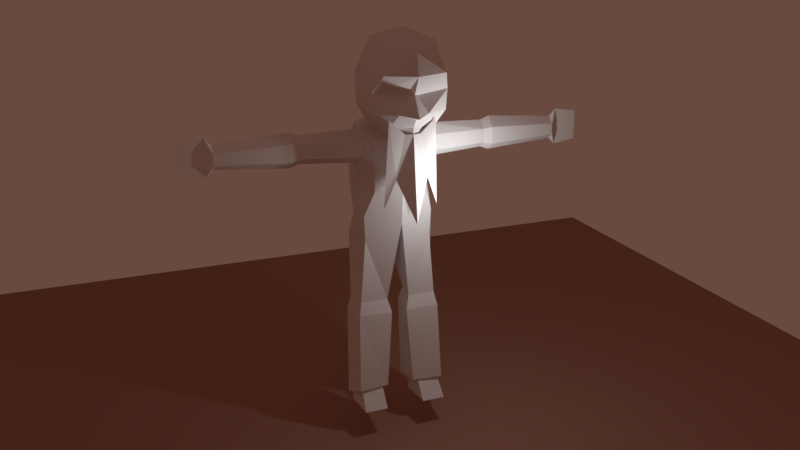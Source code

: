 # Source: OldMan.blend  (saved by Blender 2.77.0; exported with 4.5.12 LTS)
import bpy
from mathutils import Matrix  # noqa: F401  (used for matrix-valued properties, if any)

bpy.ops.wm.read_factory_settings(use_empty=True)
scene = bpy.context.scene
scene.name = 'Scene'

# ---- collections
col_collection_1 = bpy.data.collections.new('Collection 1'); scene.collection.children.link(col_collection_1)
col_collection_2 = bpy.data.collections.new('Collection 2'); scene.collection.children.link(col_collection_2)
col_collection_2.hide_render = True
col_collection_2.hide_viewport = True

# ---- materials (node trees are filled in below, after node groups)
mat_material = bpy.data.materials.new('Material')
mat_material.alpha_threshold = 0.0
mat_material.use_transparent_shadow = False
mat_material.diffuse_color = (0.3757, 0.213, 0.1592, 1.0)
mat_material.roughness = 0.5
mat_material_001 = bpy.data.materials.new('Material.001')
mat_material_001.alpha_threshold = 0.0
mat_material_001.use_transparent_shadow = False
mat_material_001.roughness = 0.5

# ---- material node trees

# ---- world
world_world = bpy.data.worlds.new('World'); scene.world = world_world
world_world.color = (0.1424, 0.06846, 0.0499)
world_world.use_sun_shadow = False
world_world.sun_shadow_jitter_overblur = 0.0
world_world.cycles.sampling_method = 'MANUAL'

# ---- cameras
cam_camera_001 = bpy.data.cameras.new('Camera.001')
cam_camera_001.clip_end = 100.0
cam_camera_001.lens = 35.0
cam_camera_001.sensor_width = 32.0
cam_camera_001.sensor_height = 18.0
cam_camera_001.display_size = 2.0
cam_camera_001.dof.focus_distance = 0.0
cam_camera_001.dof.aperture_fstop = 128.0
cam_camera_001.dof.aperture_blades = 6

# ---- lights
light_lamp = bpy.data.lights.new('Lamp', 'POINT')
light_lamp.transmission_factor = 0.0
light_lamp.cutoff_distance = 30.0
light_lamp.energy = 100.0
light_lamp.shadow_buffer_clip_start = 1.001
light_lamp.shadow_soft_size = 0.1
light_lamp.shadow_maximum_resolution = 0.006
light_lamp.use_absolute_resolution = True

# ---- meshes
me_plane = bpy.data.meshes.new('Plane')
me_plane.from_pydata([(-1.0, -1.0, 0.0), (1.0, -1.0, 0.0), (-1.0, 1.0, 0.0), (1.0, 1.0, 0.0)], [], [(0, 1, 3, 2)])
me_plane.materials.append(mat_material)
me_plane.use_remesh_preserve_volume = False
me_plane.use_remesh_preserve_attributes = False
me_plane.use_mirror_vertex_groups = False
me_plane.update()
me_sphere = bpy.data.meshes.new('Sphere')
me_sphere.from_pydata([(2.931, -1.154, 8.322), (3.236, 0.4041, 8.322), (2.287, 1.285, 8.322), (1.105, 0.6811, 8.322), (1.192e-07, 0.4431, 27.93), (0.0, 1.941, 25.39), (1.192e-07, 1.409, 22.65), (1.735, -0.264, 27.8), (2.454, 0.941, 25.21), (1.735, 0.7018, 22.52), (2.454, -1.971, 27.49), (3.002, -1.473, 24.77), (2.454, -1.005, 22.21), (1.735, -3.678, 27.18), (2.775, -3.406, 24.34), (1.719, -3.461, 21.76), (1.192e-07, -4.592, 27.04), (0.0, -4.257, 24.2), (1.192e-07, -4.037, 21.92), (-1.192e-07, -2.154, 28.49), (0.7213, 0.1863, 22.05), (1.232, -2.77, 21.01), (1.192e-07, -3.997, 20.55), (2.962, -1.75, 26.29), (2.241, -4.382, 25.58), (5.96e-08, -4.927, 25.48), (3.138, -1.226, 23.42), (2.77, -3.189, 22.83), (5.96e-08, -5.139, 22.69), (5.96e-08, -4.533, 22.57), (0.4539, -3.668, 24.05), (1.073, -4.195, 22.86), (1.192e-07, 0.8049, 22.19), (0.4778, 0.6485, 22.17), (0.3691, -1.764, 20.68), (1.192e-07, -1.884, 20.66), (1.223e-07, 4.033, 21.56), (2.011, 2.759, 21.12), (2.671, -0.1715, 21.32), (1.764, -1.113, 20.59), (1.139e-07, -2.097, 19.26), (1.232e-07, 4.487, 19.0), (2.207, 3.171, 19.0), (2.888, -0.1886, 18.81), (1.936, -1.575, 18.73), (1.139e-07, -2.294, 18.46), (1.201e-07, 3.525, 17.08), (2.516, 2.508, 17.08), (2.921, 0.4364, 16.95), (1.91, -1.531, 16.88), (1.098e-07, -2.147, 16.71), (6.396e-09, 3.513, 14.93), (2.054, 2.836, 15.02), (2.971, 0.2081, 15.11), (2.626, -1.161, 15.0), (1.527e-08, -1.936, 14.42), (2.63, 0.6065, 19.28), (2.367, 0.656, 20.51), (2.651, -0.8539, 19.34), (2.512, -0.7709, 20.49), (7.06, -0.05121, 21.15), (7.06, -0.1384, 19.12), (7.06, 0.5416, 19.52), (7.06, 0.584, 20.57), (7.06, -0.7073, 19.57), (7.06, -0.6363, 20.56), (7.718, -0.04716, 21.41), (7.718, -0.1554, 18.88), (7.718, 0.6892, 19.39), (7.718, 0.7417, 20.69), (7.718, -0.862, 19.44), (7.718, -0.7738, 20.67), (12.98, -0.05378, 20.99), (12.98, -0.1275, 19.27), (12.98, 0.4479, 19.61), (12.98, 0.4837, 20.49), (12.98, -0.609, 19.65), (12.98, -0.5489, 20.48), (13.47, -0.05232, 21.52), (13.47, -0.1337, 18.79), (13.82, 0.5771, 20.03), (15.25, -0.06026, 21.24), (15.25, -0.1002, 19.04), (15.25, 0.2213, 20.04), (1.527e-08, 1.886, 13.02), (1.828, 1.893, 13.47), (3.294, 0.3828, 13.55), (2.532, -1.082, 13.11), (0.8595, -1.154, 8.322), (3.137, -1.43, 7.296), (3.504, 0.4496, 7.296), (2.359, 1.512, 7.296), (0.8319, 0.9606, 7.296), (0.5861, -1.43, 7.296), (3.021, -1.006, 2.027), (3.431, -0.2145, -0.05699), (2.432, 1.095, -0.05699), (1.225, -0.2145, -0.05699), (1.468, -1.006, 2.027), (3.225, -2.749, -0.05699), (1.468, -2.749, -0.05699), (1.378, -0.08976, 1.55), (3.226, -0.1609, 1.55), (2.392, 0.6739, 1.08), (0.9017, 0.6043, 0.9589), (3.333, -1.945, 1.354), (3.708, -0.1447, 0.559), (1.049, -1.736, 1.375), (2.756, 1.655, 0.6944), (0.9485, -3.627, 20.6), (1.192e-07, -4.085, 21.47), (1.711, -3.859, 22.49), (1.192e-07, -4.864, 15.22), (1.99, -3.591, 16.21), (0.5673, -3.944, 21.47), (1.168, -3.825, 18.32)], [], [(84, 3, 88, 55), (87, 55, 88, 0), (6, 5, 8, 9), (4, 19, 7), (5, 4, 7, 8), (8, 11, 26), (7, 19, 10), (34, 21, 109, 22, 35), (8, 7, 10, 23), (26, 11, 14, 27), (10, 19, 13), (20, 12, 15, 21), (23, 10, 13, 24), (31, 14, 30), (13, 19, 16), (15, 18, 22, 109), (24, 13, 16, 25), (30, 25, 17), (11, 23, 24, 14), (12, 26, 27, 15), (9, 8, 26, 12), (11, 8, 23), (29, 31, 28), (31, 30, 17, 28), (20, 33, 9, 12), (33, 32, 6, 9), (20, 21, 34), (34, 35, 40, 39), (32, 33, 37, 36), (33, 20, 38, 37), (20, 34, 39, 38), (37, 38, 57, 56, 42), (38, 39, 44, 59), (37, 42, 41, 36), (45, 44, 39), (49, 48, 44), (42, 47, 46, 41), (45, 50, 49, 44), (42, 56, 43, 48, 47), (47, 48, 53, 52), (48, 49, 54, 53), (46, 47, 52, 51), (49, 50, 55, 54), (56, 57, 63, 62), (18, 15, 31, 29), (15, 27, 14, 31), (14, 24, 25), (30, 14, 25), (48, 43, 58, 44), (40, 45, 39), (63, 60, 66, 69), (38, 59, 65, 60), (58, 59, 44), (64, 61, 67, 70), (43, 56, 62, 61), (59, 58, 64, 65), (58, 43, 61, 64), (57, 38, 60, 63), (67, 68, 74, 73), (68, 69, 75, 74), (60, 65, 71, 66), (62, 63, 69, 68), (61, 62, 68, 67), (65, 64, 70, 71), (78, 72, 77), (75, 72, 78), (71, 70, 76, 77), (70, 67, 73, 76), (69, 66, 72, 75), (66, 71, 77, 72), (80, 75, 78), (81, 78, 79, 82), (74, 75, 80), (74, 80, 79), (73, 79, 76), (79, 78, 77, 76), (80, 83, 82), (80, 78, 81), (83, 81, 82), (73, 74, 79), (83, 80, 81), (79, 80, 82), (53, 54, 87, 86), (51, 52, 85, 84), (54, 55, 87), (52, 53, 86, 85), (84, 85, 2, 3), (85, 86, 1, 2), (86, 87, 0, 1), (2, 1, 90, 91), (3, 2, 91, 92), (0, 88, 93, 89), (1, 0, 89, 90), (3, 92, 93, 88), (103, 96, 97), (102, 94, 95), (103, 102, 95), (105, 107, 98, 94), (101, 97, 98), (95, 94, 99), (98, 97, 100), (95, 99, 100, 97, 96), (98, 100, 99, 94), (108, 106, 102, 103), (106, 105, 94, 102), (104, 108, 103, 101), (104, 101, 98, 107), (101, 103, 97), (96, 103, 95), (92, 104, 107, 93), (92, 91, 108, 104), (90, 89, 105, 106), (91, 90, 106, 108), (89, 93, 107, 105), (21, 15, 109), (114, 115, 113, 111), (110, 112, 115, 114)])
_uv = me_sphere.uv_layers.new(name='UVMap')
_uv.uv.foreach_set('vector', [0.2359, 0.3502, 0.2398, 0.1882, 0.2797, 0.1864, 0.3666, 0.3261, 0.1044, 0.2988, 0.02982, 0.3277, 0.08683, 0.1837, 0.1324, 0.1809, 0.5334, 0.7563, 0.5325, 0.8361, 0.4609, 0.8172, 0.4808, 0.7524, 0.4908, 0.9091, 0.4195, 0.9583, 0.4407, 0.882, 0.5325, 0.8361, 0.4908, 0.9091, 0.4407, 0.882, 0.4609, 0.8172, 0.4609, 0.8172, 0.3935, 0.7972, 0.406, 0.7596, 0.4407, 0.882, 0.4195, 0.9583, 0.3855, 0.8793, 0.04279, 0.59, 0.09502, 0.6235, 0.1251, 0.65, 0.08884, 0.6863, 0.03013, 0.6068, 0.4609, 0.8172, 0.4407, 0.882, 0.3855, 0.8793, 0.3837, 0.8359, 0.2083, 0.4837, 0.2701, 0.4842, 0.2672, 0.5879, 0.2042, 0.5825, 0.4025, 0.5, 0.5206, 0.5786, 0.3901, 0.591, 0.04846, 0.5629, 0.1349, 0.5, 0.1613, 0.6137, 0.09502, 0.6235, 0.3329, 0.4837, 0.4025, 0.5, 0.3901, 0.591, 0.3202, 0.6064, 0.2101, 0.6687, 0.2672, 0.5879, 0.2586, 0.6838, 0.3901, 0.591, 0.5206, 0.5786, 0.4136, 0.6867, 0.1613, 0.6137, 0.1516, 0.7201, 0.08884, 0.6863, 0.1251, 0.65, 0.3202, 0.6064, 0.3901, 0.591, 0.4136, 0.6867, 0.3314, 0.7138, 0.2586, 0.6838, 0.3314, 0.7138, 0.2575, 0.7151, 0.2701, 0.4842, 0.3329, 0.4837, 0.3202, 0.6064, 0.2672, 0.5879, 0.1349, 0.5, 0.2083, 0.4837, 0.2042, 0.5825, 0.1613, 0.6137, 0.4808, 0.7524, 0.4609, 0.8172, 0.406, 0.7596, 0.4342, 0.7249, 0.3935, 0.7972, 0.4609, 0.8172, 0.3837, 0.8359, 0.1878, 0.7272, 0.2101, 0.6687, 0.2046, 0.7407, 0.2101, 0.6687, 0.2586, 0.6838, 0.2575, 0.7151, 0.2046, 0.7407, 0.4773, 0.6767, 0.4921, 0.6865, 0.4808, 0.7524, 0.4342, 0.7249, 0.4921, 0.6865, 0.5084, 0.6848, 0.5334, 0.7563, 0.4808, 0.7524, 0.04846, 0.5629, 0.09502, 0.6235, 0.04279, 0.59, 0.3772, 0.1839, 0.3596, 0.1924, 0.3365, 0.16, 0.3926, 0.1345, 0.446, 0.2103, 0.4266, 0.1929, 0.4504, 0.1376, 0.4978, 0.1767, 0.4266, 0.1929, 0.402, 0.1789, 0.4192, 0.1436, 0.4504, 0.1376, 0.402, 0.1789, 0.3772, 0.1839, 0.3926, 0.1345, 0.4192, 0.1436, 0.4504, 0.1376, 0.4192, 0.1436, 0.4401, 0.1328, 0.4432, 0.1064, 0.4661, 0.1044, 0.4192, 0.1436, 0.3926, 0.1345, 0.3818, 0.08988, 0.4063, 0.129, 0.4504, 0.1376, 0.4661, 0.1044, 0.5285, 0.1359, 0.4978, 0.1767, 0.3108, 0.09738, 0.3818, 0.08988, 0.3926, 0.1345, 0.3706, 0.03906, 0.423, 0.03906, 0.3818, 0.08988, 0.4661, 0.1044, 0.4701, 0.04939, 0.5471, 0.06921, 0.5285, 0.1359, 0.3108, 0.09738, 0.3052, 0.04282, 0.3706, 0.03906, 0.3818, 0.08988, 0.4661, 0.1044, 0.4432, 0.1064, 0.4234, 0.09123, 0.423, 0.03906, 0.4701, 0.04939, 0.1519, 0.3971, 0.1161, 0.3854, 0.1365, 0.3607, 0.1769, 0.3701, 0.1161, 0.3854, 0.07446, 0.3781, 0.09836, 0.3415, 0.1365, 0.3607, 0.2068, 0.4183, 0.1519, 0.3971, 0.1769, 0.3701, 0.2176, 0.3965, 0.07446, 0.3781, 0.0225, 0.3672, 0.02982, 0.3277, 0.09836, 0.3415, 0.02945, 0.847, 0.02566, 0.8141, 0.1328, 0.8191, 0.1319, 0.8491, 0.1516, 0.7201, 0.1613, 0.6137, 0.2101, 0.6687, 0.1878, 0.7272, 0.1613, 0.6137, 0.2042, 0.5825, 0.2672, 0.5879, 0.2101, 0.6687, 0.2672, 0.5879, 0.3202, 0.6064, 0.3314, 0.7138, 0.2586, 0.6838, 0.2672, 0.5879, 0.3314, 0.7138, 0.423, 0.03906, 0.4234, 0.09123, 0.4046, 0.1034, 0.3818, 0.08988, 0.3365, 0.16, 0.3108, 0.09738, 0.3926, 0.1345, 0.1328, 0.8191, 0.1325, 0.7912, 0.1474, 0.787, 0.1466, 0.819, 0.03257, 0.9603, 0.02725, 0.9314, 0.1307, 0.93, 0.1298, 0.9556, 0.4046, 0.1034, 0.4063, 0.129, 0.3818, 0.08988, 0.1298, 0.9016, 0.1287, 0.8766, 0.1435, 0.877, 0.1431, 0.9012, 0.03403, 0.8753, 0.02945, 0.847, 0.1319, 0.8491, 0.1287, 0.8766, 0.02725, 0.9314, 0.02876, 0.9004, 0.1298, 0.9016, 0.1307, 0.93, 0.02876, 0.9004, 0.03403, 0.8753, 0.1287, 0.8766, 0.1298, 0.9016, 0.02566, 0.8141, 0.03485, 0.7804, 0.1325, 0.7912, 0.1328, 0.8191, 0.1435, 0.877, 0.1443, 0.8502, 0.2359, 0.8583, 0.2345, 0.88, 0.1443, 0.8502, 0.1466, 0.819, 0.2392, 0.8335, 0.2359, 0.8583, 0.1298, 0.9556, 0.1307, 0.93, 0.1431, 0.9308, 0.1434, 0.9603, 0.1319, 0.8491, 0.1328, 0.8191, 0.1466, 0.819, 0.1443, 0.8502, 0.1287, 0.8766, 0.1319, 0.8491, 0.1443, 0.8502, 0.1435, 0.877, 0.1307, 0.93, 0.1298, 0.9016, 0.1431, 0.9012, 0.1431, 0.9308, 0.3253, 0.9408, 0.3058, 0.946, 0.2871, 0.9293, 0.2911, 0.8379, 0.3216, 0.8203, 0.3451, 0.8337, 0.1431, 0.9308, 0.1431, 0.9012, 0.2343, 0.8995, 0.2356, 0.9224, 0.1431, 0.9012, 0.1435, 0.877, 0.2345, 0.88, 0.2343, 0.8995, 0.1466, 0.819, 0.1474, 0.787, 0.2436, 0.8107, 0.2392, 0.8335, 0.1434, 0.9603, 0.1431, 0.9308, 0.2356, 0.9224, 0.2379, 0.9436, 0.2912, 0.8613, 0.2911, 0.8379, 0.3451, 0.8337, 0.3451, 0.897, 0.3253, 0.9408, 0.2824, 0.8899, 0.2922, 0.8856, 0.2707, 0.8664, 0.2911, 0.8379, 0.2912, 0.8613, 0.2707, 0.8664, 0.2912, 0.8613, 0.2824, 0.8899, 0.272, 0.8913, 0.2824, 0.8899, 0.2749, 0.9097, 0.2824, 0.8899, 0.3253, 0.9408, 0.2871, 0.9293, 0.2749, 0.9097, 0.2912, 0.8613, 0.3018, 0.8817, 0.2922, 0.8856, 0.2912, 0.8613, 0.3451, 0.8337, 0.3451, 0.897, 0.3018, 0.8817, 0.3451, 0.897, 0.2922, 0.8856, 0.272, 0.8913, 0.2707, 0.8664, 0.2824, 0.8899, 0.3018, 0.8817, 0.2912, 0.8613, 0.3451, 0.897, 0.2824, 0.8899, 0.2912, 0.8613, 0.2922, 0.8856, 0.1365, 0.3607, 0.09836, 0.3415, 0.1044, 0.2988, 0.1491, 0.3196, 0.2176, 0.3965, 0.1769, 0.3701, 0.1988, 0.332, 0.2359, 0.3502, 0.09836, 0.3415, 0.02982, 0.3277, 0.1044, 0.2988, 0.1769, 0.3701, 0.1365, 0.3607, 0.1491, 0.3196, 0.1988, 0.332, 0.2359, 0.3502, 0.1988, 0.332, 0.2047, 0.1888, 0.2398, 0.1882, 0.1988, 0.332, 0.1491, 0.3196, 0.171, 0.1851, 0.2047, 0.1888, 0.1491, 0.3196, 0.1044, 0.2988, 0.1324, 0.1809, 0.171, 0.1851, 0.2047, 0.1888, 0.171, 0.1851, 0.172, 0.1689, 0.2053, 0.1718, 0.2398, 0.1882, 0.2047, 0.1888, 0.2053, 0.1718, 0.2384, 0.1726, 0.1324, 0.1809, 0.08683, 0.1837, 0.0798, 0.1681, 0.1325, 0.165, 0.171, 0.1851, 0.1324, 0.1809, 0.1325, 0.165, 0.172, 0.1689, 0.2398, 0.1882, 0.2384, 0.1726, 0.286, 0.1718, 0.2797, 0.1864, 0.385, 0.3751, 0.4014, 0.3971, 0.3447, 0.4101, 0.3983, 0.3376, 0.401, 0.3077, 0.4296, 0.3514, 0.385, 0.3751, 0.3983, 0.3376, 0.4296, 0.3514, 0.1378, 0.07894, 0.08485, 0.0801, 0.0899, 0.05511, 0.1431, 0.05588, 0.3425, 0.3761, 0.3447, 0.4101, 0.3112, 0.3715, 0.4296, 0.3514, 0.401, 0.3077, 0.4658, 0.2768, 0.3112, 0.3715, 0.3447, 0.4101, 0.2629, 0.4243, 0.07632, 0.4742, 0.04159, 0.4713, 0.04159, 0.4472, 0.07632, 0.4439, 0.09426, 0.4605, 0.375, 0.2642, 0.4364, 0.2275, 0.4658, 0.2768, 0.401, 0.3077, 0.2079, 0.07383, 0.1719, 0.07601, 0.1718, 0.04614, 0.2105, 0.03883, 0.1719, 0.07601, 0.1378, 0.07894, 0.1431, 0.05588, 0.1718, 0.04614, 0.2443, 0.08108, 0.2079, 0.07383, 0.2105, 0.03883, 0.2503, 0.05252, 0.2443, 0.08108, 0.2503, 0.05252, 0.2811, 0.06371, 0.2835, 0.08625, 0.3425, 0.3761, 0.385, 0.3751, 0.3447, 0.4101, 0.4014, 0.3971, 0.385, 0.3751, 0.4296, 0.3514, 0.2384, 0.1726, 0.2443, 0.08108, 0.2835, 0.08625, 0.286, 0.1718, 0.2384, 0.1726, 0.2053, 0.1718, 0.2079, 0.07383, 0.2443, 0.08108, 0.172, 0.1689, 0.1325, 0.165, 0.1378, 0.07894, 0.1719, 0.07601, 0.2053, 0.1718, 0.172, 0.1689, 0.1719, 0.07601, 0.2079, 0.07383, 0.1325, 0.165, 0.0798, 0.1681, 0.08485, 0.0801, 0.1378, 0.07894, 0.09502, 0.6235, 0.1613, 0.6137, 0.1251, 0.65, 0.874, 0.8808, 0.8578, 0.7382, 0.9406, 0.5119, 0.9731, 0.975, 0.775, 0.9141, 0.775, 0.3872, 0.8578, 0.7382, 0.874, 0.8808])
me_sphere.materials.append(mat_material_001)
me_sphere.use_remesh_preserve_volume = False
me_sphere.use_remesh_preserve_attributes = False
me_sphere.use_mirror_vertex_groups = False
me_sphere.use_paint_bone_selection = False
me_sphere.use_paint_mask_vertex = True
me_sphere.update()
arm_armature_001 = bpy.data.armatures.new('Armature.001')  # bones are not reproduced
arm_armature = bpy.data.armatures.new('Armature')  # bones are not reproduced

# ---- objects
ob_plane = bpy.data.objects.new('Plane', me_plane)
ob_armature_001 = bpy.data.objects.new('Armature.001', arm_armature_001)
ob_sphere = bpy.data.objects.new('Sphere', me_sphere)
ob_camera_001 = bpy.data.objects.new('Camera.001', cam_camera_001)
ob_lamp = bpy.data.objects.new('Lamp', light_lamp)
ob_armature = bpy.data.objects.new('Armature', arm_armature)

# ---- transforms, parenting, visibility, modifiers, constraints
ob_plane.location = (-0.05033, -0.7448, -0.5479)
ob_plane.scale = (10.73, 10.73, 10.73)
ob_plane.lineart.crease_threshold = 0.0
ob_armature_001.location = (-0.3551, -0.2639, 0.07541)
ob_armature_001.scale = (0.2714, 0.2714, 0.2714)
ob_armature_001.show_in_front = True
ob_armature_001.lineart.crease_threshold = 0.0
ob_sphere.parent = ob_armature_001
ob_sphere.location = (0.0, 0.0, 0.0)
ob_sphere.lineart.crease_threshold = 0.0
_vg = ob_sphere.vertex_groups.new(name='Bone')
for _i, _w in zip([15, 18, 21, 22, 34, 35, 36, 37, 39, 40, 41, 42, 43, 44, 45, 46, 47, 48, 49, 50, 51, 52, 53, 54, 55, 56, 57, 58, 59, 84, 85, 87, 109], [0.0141, 0.006803, 0.05803, 0.0367, 0.1044, 0.1185, 0.521, 0.3526, 0.09244, 0.1519, 0.6446, 0.5624, 0.09729, 0.498, 0.6808, 0.662, 0.6062, 0.5343, 0.7008, 0.812, 0.4971, 0.2334, 0.08625, 0.1269, 0.7558, 0.07448, 0.05202, 0.08267, 0.05281, 0.1393, 0.05774, 0.02481, 0.04203]): _vg.add([_i], _w, 'REPLACE')
_vg = ob_sphere.vertex_groups.new(name='Bone.001')
for _i, _w in zip([4, 5, 6, 7, 8, 9, 10, 11, 12, 13, 14, 15, 16, 17, 18, 19, 20, 21, 22, 23, 24, 25, 26, 27, 28, 29, 30, 31, 32, 33, 34, 35, 36, 37, 38, 39, 40, 41, 42, 44, 45, 46, 50, 109, 110, 111, 112, 113, 114, 115], [0.9998, 0.9976, 0.9877, 0.9987, 0.9964, 0.984, 0.9964, 0.9905, 0.9691, 0.9933, 0.9818, 0.9099, 0.99, 0.9739, 0.9222, 0.9974, 0.9453, 0.8329, 0.8829, 0.9947, 0.9877, 0.984, 0.9824, 0.9558, 0.9471, 0.9401, 0.9739, 0.9503, 0.9581, 0.9656, 0.6872, 0.7201, 0.2471, 0.269, 0.02973, 0.1928, 0.6969, 0.1044, 0.08214, 0.05471, 0.1686, 0.03096, 0.03872, 0.8716, 1.0, 1.0, 1.0, 1.0, 1.0, 1.0]): _vg.add([_i], _w, 'REPLACE')
_vg = ob_sphere.vertex_groups.new(name='hola_L')
for _i, _w in zip([20, 36, 37, 38, 39, 40, 41, 42, 43, 44, 45, 46, 47, 48, 49, 50, 51, 52, 53, 56, 57, 58, 59, 60, 61, 62, 63, 64, 65, 66, 67, 68, 69, 70, 71], [0.04753, 0.1805, 0.3334, 0.9877, 0.7076, 0.1426, 0.1493, 0.2751, 0.8594, 0.4107, 0.1139, 0.08935, 0.1425, 0.2099, 0.1009, 0.04918, 0.02885, 0.02906, 0.002615, 0.8932, 0.917, 0.8954, 0.9224, 0.8687, 0.8646, 0.9314, 0.9416, 0.8529, 0.8626, 0.142, 0.1409, 0.08154, 0.07177, 0.1585, 0.1517]): _vg.add([_i], _w, 'REPLACE')
_vg = ob_sphere.vertex_groups.new(name='Bone_L.001')
for _i, _w in zip([60, 61, 62, 63, 64, 65, 66, 67, 68, 69, 70, 71, 72, 73, 74, 75, 76, 77, 78, 79, 80, 81, 82, 83], [0.1313, 0.1318, 0.06714, 0.05771, 0.1443, 0.1362, 0.8579, 0.8586, 0.9183, 0.9282, 0.841, 0.8481, 0.999, 0.9976, 0.9988, 0.9997, 0.9977, 0.9988, 0.9997, 0.9991, 0.9999, 1.0, 0.9998, 0.9999]): _vg.add([_i], _w, 'REPLACE')
_vg = ob_sphere.vertex_groups.new(name='hola_R')
_vg = ob_sphere.vertex_groups.new(name='Bone_R.001')
_vg = ob_sphere.vertex_groups.new(name='Bone_L.002')
for _i, _w in zip([2, 3, 36, 37, 41, 42, 43, 44, 45, 46, 47, 48, 49, 50, 51, 52, 53, 54, 55, 84, 85, 86, 87, 88], [0.006893, 0.003125, 0.04908, 0.03665, 0.09814, 0.07834, 0.01085, 0.02048, 0.02056, 0.2003, 0.2231, 0.2444, 0.1769, 0.08996, 0.4264, 0.7044, 0.8813, 0.8498, 0.2175, 0.7749, 0.8937, 0.9542, 0.925, 0.007474]): _vg.add([_i], _w, 'REPLACE')
_vg = ob_sphere.vertex_groups.new(name='Bone_L.003')
for _i, _w in zip([0, 1, 2, 3, 84, 85, 87, 88, 89, 90, 91, 92, 93, 94, 95, 96, 97, 98, 99, 100, 101, 102, 103, 104, 105, 106, 107, 108], [0.9754, 0.9773, 0.969, 0.969, 0.07957, 0.03177, 0.02254, 0.9672, 0.9964, 0.9971, 0.9961, 0.9956, 0.9939, 0.9998, 1.0, 1.0, 0.9999, 0.9997, 1.0, 0.9999, 0.9997, 0.9998, 0.9999, 0.9992, 0.9991, 0.9994, 0.9989, 0.9993]): _vg.add([_i], _w, 'REPLACE')
_vg = ob_sphere.vertex_groups.new(name='Bone_R.002')
_vg = ob_sphere.vertex_groups.new(name='Bone_R.003')
_m = ob_sphere.modifiers.new('Triangulate', 'TRIANGULATE')
_m = ob_sphere.modifiers.new('Mirror', 'MIRROR')
_m.merge_threshold = 0.05
_m = ob_sphere.modifiers.new('Armature', 'ARMATURE')
_m.object = ob_armature_001
ob_camera_001.location = (-6.407, -15.93, 9.522)
ob_camera_001.rotation_euler = (1.242, 4.564e-07, -0.378)
ob_camera_001.scale = (0.2714, 0.2714, 0.2714)
ob_camera_001.lineart.crease_threshold = 0.0
ob_lamp.location = (0.751, -2.062, 5.058)
ob_lamp.rotation_euler = (0.6503, 0.05522, 1.866)
ob_lamp.scale = (0.2714, 0.2714, 0.2714)
ob_lamp.lock_rotations_4d = False
ob_lamp.empty_display_type = 'ARROWS'
ob_lamp.color = (0.0, 0.0, 0.0, 0.0)
ob_lamp.lineart.crease_threshold = 0.0
ob_armature.location = (0.0, 0.0, 0.0)
ob_armature.show_in_front = True
ob_armature.lineart.crease_threshold = 0.0

# ---- collection membership
col_collection_1.objects.link(ob_plane)
col_collection_1.objects.link(ob_armature_001)
col_collection_1.objects.link(ob_sphere)
col_collection_1.objects.link(ob_camera_001)
col_collection_1.objects.link(ob_lamp)
col_collection_2.objects.link(ob_armature)

# ---- scene / render settings (as saved in the file)
scene.camera = ob_camera_001
scene.frame_start = 0; scene.frame_end = 200; scene.frame_set(65)
scene.render.engine = 'BLENDER_EEVEE_NEXT'
scene.render.image_settings.file_format = 'FFMPEG'
scene.render.dither_intensity = 0.0
scene.cycles.use_denoising = False
scene.cycles.samples = 128
scene.cycles.sampling_pattern = 'TABULATED_SOBOL'
scene.cycles.light_sampling_threshold = 0.0
scene.cycles.use_adaptive_sampling = False
scene.cycles.use_light_tree = False
scene.cycles.blur_glossy = 0.0
scene.cycles.sample_clamp_indirect = 0.0
scene.view_settings.view_transform = 'Standard'
bpy.context.view_layer.update()
